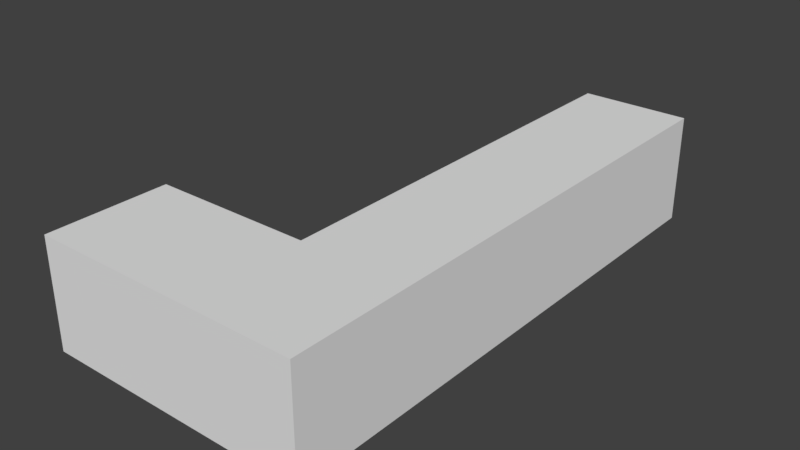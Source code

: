 # Source: acces.blend  (saved by Blender 2.92.15; exported with 4.5.12 LTS)
import bpy
from mathutils import Matrix  # noqa: F401  (used for matrix-valued properties, if any)

bpy.ops.wm.read_factory_settings(use_empty=True)
scene = bpy.context.scene
scene.name = 'Scene'

# ---- collections
col_collection_1 = bpy.data.collections.new('Collection 1'); scene.collection.children.link(col_collection_1)

# ---- world
world_world = bpy.data.worlds.new('World'); scene.world = world_world
world_world.color = (0.05088, 0.05088, 0.05088)
world_world.use_sun_shadow = False
world_world.sun_shadow_jitter_overblur = 0.0
world_world.cycles.sampling_method = 'MANUAL'

# ---- meshes
me_cube_001 = bpy.data.meshes.new('Cube.001')
me_cube_001.from_pydata([(-1.0, -1.0, -1.0), (-1.0, -1.0, 1.0), (-1.0, 1.0, -1.0), (-1.0, 1.0, 1.0), (1.0, -1.0, -1.0), (1.0, -1.0, 1.0), (1.0, 1.0, -1.0), (1.0, 1.0, 1.0), (-1.0, -0.5547, -1.0), (-1.0, -0.5547, 1.0), (1.0, -0.5547, -1.0), (1.0, -0.5547, 1.0), (-3.957, -0.5547, -1.0), (-3.957, -1.0, -1.0), (-3.957, -1.0, 1.0), (-3.957, -0.5547, 1.0)], [], [(8, 9, 3, 2), (2, 3, 7, 6), (10, 11, 5, 4), (4, 5, 1, 0), (8, 10, 4, 0), (11, 9, 1, 5), (7, 3, 9, 11), (2, 6, 10, 8), (6, 7, 11, 10), (0, 1, 14, 13), (13, 14, 15, 12), (9, 8, 12, 15), (1, 9, 15, 14), (8, 0, 13, 12)])
me_cube_001.use_remesh_preserve_volume = False
me_cube_001.use_remesh_preserve_attributes = False
me_cube_001.use_mirror_vertex_groups = False
me_cube_001.update()

# ---- objects
ob_cube = bpy.data.objects.new('Cube', me_cube_001)

# ---- transforms, parenting, visibility, modifiers, constraints
ob_cube.location = (0.0, 0.0, 0.0)
ob_cube.scale = (0.2, 1.0, 0.2)
ob_cube.lineart.crease_threshold = 0.0

# ---- collection membership
col_collection_1.objects.link(ob_cube)

# ---- scene / render settings (as saved in the file)
scene.frame_start = 1; scene.frame_end = 250; scene.frame_set(1)
scene.render.engine = 'BLENDER_EEVEE_NEXT'
scene.render.resolution_percentage = 50
scene.render.dither_intensity = 0.0
scene.cycles.use_denoising = False
scene.cycles.samples = 128
scene.cycles.sampling_pattern = 'TABULATED_SOBOL'
scene.cycles.use_adaptive_sampling = False
scene.cycles.use_light_tree = False
scene.cycles.blur_glossy = 0.0
scene.cycles.sample_clamp_indirect = 0.0
scene.view_settings.view_transform = 'Standard'
bpy.context.view_layer.update()

# ---- added for rendering (the .blend has no active camera and no usable light): camera, sun
cam_auto = bpy.data.cameras.new('AutoCamera')
cam_auto.lens = 50.0
cam_auto.sensor_width = 36.0
cam_auto.clip_end = 1000.0
ob_auto_camera = bpy.data.objects.new('AutoCamera', cam_auto)
scene.collection.objects.link(ob_auto_camera)
ob_auto_camera.location = (1.80252, -2.51782, 1.67855)
ob_auto_camera.rotation_euler = (1.09748, -7.21219e-08, 0.694738)
scene.camera = ob_auto_camera
light_auto_sun = bpy.data.lights.new('AutoSun', 'SUN')
light_auto_sun.energy = 3.0
light_auto_sun.angle = 0.0523599
ob_auto_sun = bpy.data.objects.new('AutoSun', light_auto_sun)
scene.collection.objects.link(ob_auto_sun)
ob_auto_sun.rotation_euler = (0.872665, 0.174533, 0.523599)
bpy.context.view_layer.update()
